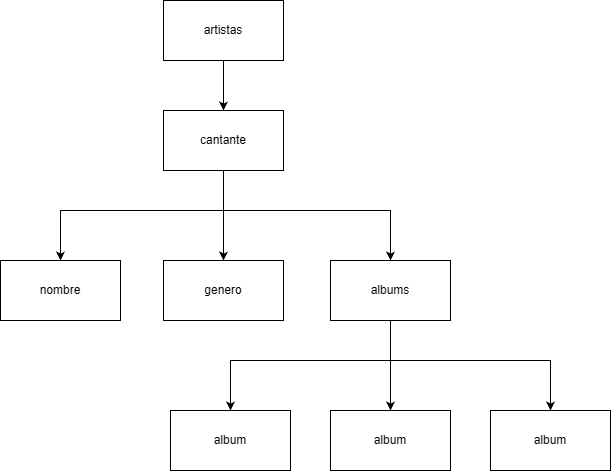

The diagram above was exported from draw.io. Its source (the exported page's mxGraphModel, read from the mxfile embedded in the PNG):
<mxGraphModel dx="946" dy="554" grid="1" gridSize="10" guides="1" tooltips="1" connect="1" arrows="1" fold="1" page="1" pageScale="1" pageWidth="827" pageHeight="1169" math="0" shadow="0">
  <root>
    <mxCell id="0" />
    <mxCell id="1" parent="0" />
    <mxCell id="C9fq0KlRH9S-DGeo85zR-4" edge="1" parent="1" source="C9fq0KlRH9S-DGeo85zR-1" style="edgeStyle=orthogonalEdgeStyle;rounded=0;orthogonalLoop=1;jettySize=auto;html=1;" target="C9fq0KlRH9S-DGeo85zR-3" value="">
      <mxGeometry relative="1" as="geometry" />
    </mxCell>
    <mxCell id="C9fq0KlRH9S-DGeo85zR-1" parent="1" style="rounded=0;whiteSpace=wrap;html=1;" value="artistas" vertex="1">
      <mxGeometry height="60" width="120" x="353" y="190" as="geometry" />
    </mxCell>
    <mxCell id="C9fq0KlRH9S-DGeo85zR-6" edge="1" parent="1" source="C9fq0KlRH9S-DGeo85zR-3" style="edgeStyle=orthogonalEdgeStyle;rounded=0;orthogonalLoop=1;jettySize=auto;html=1;" target="C9fq0KlRH9S-DGeo85zR-5" value="">
      <mxGeometry relative="1" as="geometry" />
    </mxCell>
    <mxCell id="C9fq0KlRH9S-DGeo85zR-3" parent="1" style="whiteSpace=wrap;html=1;rounded=0;" value="cantante" vertex="1">
      <mxGeometry height="60" width="120" x="353" y="300" as="geometry" />
    </mxCell>
    <mxCell id="C9fq0KlRH9S-DGeo85zR-5" parent="1" style="whiteSpace=wrap;html=1;rounded=0;" value="genero" vertex="1">
      <mxGeometry height="60" width="120" x="353" y="450" as="geometry" />
    </mxCell>
    <mxCell id="C9fq0KlRH9S-DGeo85zR-9" edge="1" parent="1" style="edgeStyle=orthogonalEdgeStyle;rounded=0;orthogonalLoop=1;jettySize=auto;html=1;entryX=0.5;entryY=0;entryDx=0;entryDy=0;" target="C9fq0KlRH9S-DGeo85zR-10" value="">
      <mxGeometry relative="1" as="geometry">
        <mxPoint x="410" y="400" as="sourcePoint" />
        <mxPoint x="250" y="440" as="targetPoint" />
      </mxGeometry>
    </mxCell>
    <mxCell id="C9fq0KlRH9S-DGeo85zR-10" parent="1" style="whiteSpace=wrap;html=1;rounded=0;" value="nombre" vertex="1">
      <mxGeometry height="60" width="120" x="190" y="450" as="geometry" />
    </mxCell>
    <mxCell id="C9fq0KlRH9S-DGeo85zR-16" edge="1" parent="1" source="C9fq0KlRH9S-DGeo85zR-11" style="edgeStyle=orthogonalEdgeStyle;rounded=0;orthogonalLoop=1;jettySize=auto;html=1;" target="C9fq0KlRH9S-DGeo85zR-15" value="">
      <mxGeometry relative="1" as="geometry" />
    </mxCell>
    <mxCell id="C9fq0KlRH9S-DGeo85zR-11" parent="1" style="rounded=0;whiteSpace=wrap;html=1;" value="albums" vertex="1">
      <mxGeometry height="60" width="120" x="520" y="450" as="geometry" />
    </mxCell>
    <mxCell id="C9fq0KlRH9S-DGeo85zR-13" edge="1" parent="1" style="edgeStyle=orthogonalEdgeStyle;rounded=0;orthogonalLoop=1;jettySize=auto;html=1;entryX=0.5;entryY=0;entryDx=0;entryDy=0;" target="C9fq0KlRH9S-DGeo85zR-11" value="">
      <mxGeometry relative="1" as="geometry">
        <mxPoint x="410" y="400" as="sourcePoint" />
        <mxPoint x="500" y="450" as="targetPoint" />
      </mxGeometry>
    </mxCell>
    <mxCell id="C9fq0KlRH9S-DGeo85zR-15" parent="1" style="whiteSpace=wrap;html=1;rounded=0;" value="album" vertex="1">
      <mxGeometry height="60" width="120" x="520" y="600" as="geometry" />
    </mxCell>
    <mxCell id="C9fq0KlRH9S-DGeo85zR-17" parent="1" style="whiteSpace=wrap;html=1;rounded=0;" value="album" vertex="1">
      <mxGeometry height="60" width="120" x="360" y="600" as="geometry" />
    </mxCell>
    <mxCell id="C9fq0KlRH9S-DGeo85zR-18" parent="1" style="whiteSpace=wrap;html=1;rounded=0;" value="album" vertex="1">
      <mxGeometry height="60" width="120" x="680" y="600" as="geometry" />
    </mxCell>
    <mxCell id="C9fq0KlRH9S-DGeo85zR-20" edge="1" parent="1" style="edgeStyle=orthogonalEdgeStyle;rounded=0;orthogonalLoop=1;jettySize=auto;html=1;entryX=0.5;entryY=0;entryDx=0;entryDy=0;" target="C9fq0KlRH9S-DGeo85zR-18" value="">
      <mxGeometry relative="1" as="geometry">
        <mxPoint x="580" y="550" as="sourcePoint" />
        <mxPoint x="870" y="580" as="targetPoint" />
      </mxGeometry>
    </mxCell>
    <mxCell id="C9fq0KlRH9S-DGeo85zR-21" edge="1" parent="1" style="edgeStyle=orthogonalEdgeStyle;rounded=0;orthogonalLoop=1;jettySize=auto;html=1;entryX=0.5;entryY=0;entryDx=0;entryDy=0;" target="C9fq0KlRH9S-DGeo85zR-17" value="">
      <mxGeometry relative="1" as="geometry">
        <mxPoint x="580" y="550" as="sourcePoint" />
        <mxPoint x="820" y="540" as="targetPoint" />
      </mxGeometry>
    </mxCell>
  </root>
</mxGraphModel>